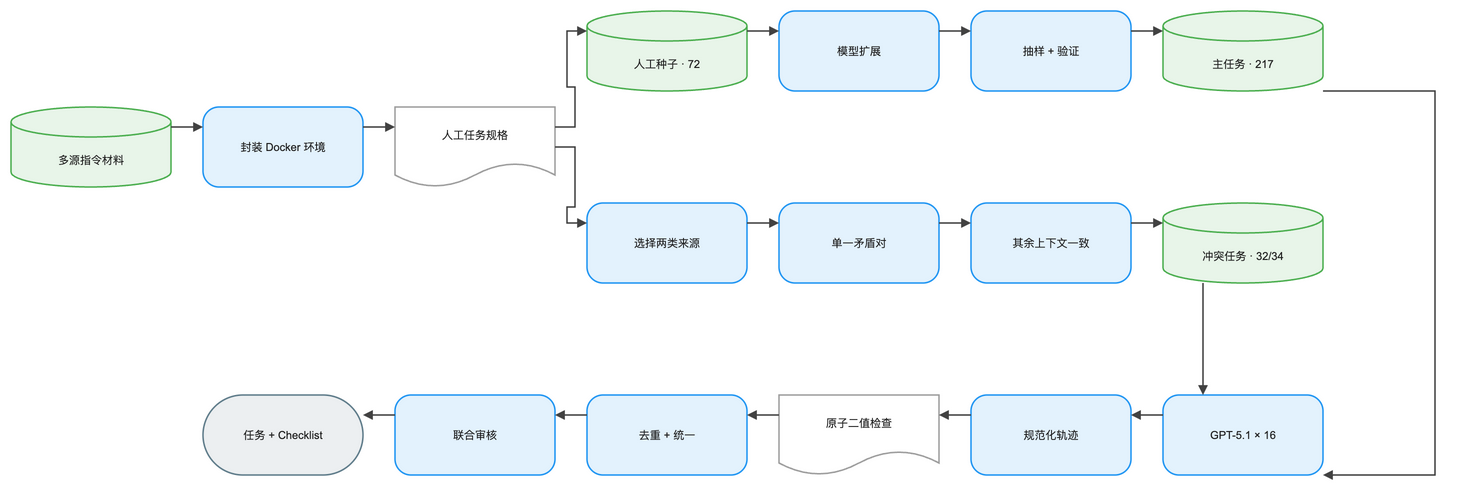

The diagram above was exported from draw.io. Its source (the exported page's mxGraphModel, read from the mxfile embedded in the PNG):
<mxGraphModel dx="1120" dy="720" grid="1" gridSize="8" guides="1" tooltips="1" connect="1" arrows="1" fold="1" page="1" pageScale="1" pageWidth="1376" pageHeight="544" math="1" background="#FFFFFF">
  <root>
    <mxCell id="0" />
    <mxCell id="1" parent="0" />
    <mxCell id="2" value="多源指令材料" style="shape=cylinder3;boundedLbl=1;backgroundOutline=1;size=15;html=1;whiteSpace=wrap;fillColor=#E8F5E9;strokeColor=#4CAF50;strokeWidth=1.5;fontColor=#212121;fontSize=11;fontFamily=Arial, Helvetica, sans-serif;verticalAlign=middle;align=center" vertex="1" parent="1">
      <mxGeometry x="-16" y="96" width="160" height="80" as="geometry" />
    </mxCell>
    <mxCell id="3" value="封装 Docker 环境" style="rounded=1;arcSize=20;html=1;whiteSpace=wrap;fillColor=#E3F2FD;strokeColor=#2196F3;strokeWidth=1.5;fontColor=#212121;fontSize=11;fontFamily=Arial, Helvetica, sans-serif;verticalAlign=middle;align=center" vertex="1" parent="1">
      <mxGeometry x="176" y="96" width="160" height="80" as="geometry" />
    </mxCell>
    <mxCell id="4" value="人工任务规格" style="shape=document;boundedLbl=1;html=1;whiteSpace=wrap;fillColor=#FFFFFF;strokeColor=#9E9E9E;strokeWidth=1.5;fontColor=#212121;fontSize=11;fontFamily=Arial, Helvetica, sans-serif;verticalAlign=middle;align=center" vertex="1" parent="1">
      <mxGeometry x="368" y="96" width="160" height="80" as="geometry" />
    </mxCell>
    <mxCell id="5" value="人工种子 · 72" style="shape=cylinder3;boundedLbl=1;backgroundOutline=1;size=15;html=1;whiteSpace=wrap;fillColor=#E8F5E9;strokeColor=#4CAF50;strokeWidth=1.5;fontColor=#212121;fontSize=11;fontFamily=Arial, Helvetica, sans-serif;verticalAlign=middle;align=center" vertex="1" parent="1">
      <mxGeometry x="560" y="0" width="160" height="80" as="geometry" />
    </mxCell>
    <mxCell id="6" value="模型扩展" style="rounded=1;arcSize=20;html=1;whiteSpace=wrap;fillColor=#E3F2FD;strokeColor=#2196F3;strokeWidth=1.5;fontColor=#212121;fontSize=11;fontFamily=Arial, Helvetica, sans-serif;verticalAlign=middle;align=center" vertex="1" parent="1">
      <mxGeometry x="752" y="0" width="160" height="80" as="geometry" />
    </mxCell>
    <mxCell id="7" value="抽样 + 验证" style="rounded=1;arcSize=20;html=1;whiteSpace=wrap;fillColor=#E3F2FD;strokeColor=#2196F3;strokeWidth=1.5;fontColor=#212121;fontSize=11;fontFamily=Arial, Helvetica, sans-serif;verticalAlign=middle;align=center" vertex="1" parent="1">
      <mxGeometry x="944" y="0" width="160" height="80" as="geometry" />
    </mxCell>
    <mxCell id="8" value="主任务 · 217" style="shape=cylinder3;boundedLbl=1;backgroundOutline=1;size=15;html=1;whiteSpace=wrap;fillColor=#E8F5E9;strokeColor=#4CAF50;strokeWidth=1.5;fontColor=#212121;fontSize=11;fontFamily=Arial, Helvetica, sans-serif;verticalAlign=middle;align=center" vertex="1" parent="1">
      <mxGeometry x="1136" y="0" width="160" height="80" as="geometry" />
    </mxCell>
    <mxCell id="9" value="选择两类来源" style="rounded=1;arcSize=20;html=1;whiteSpace=wrap;fillColor=#E3F2FD;strokeColor=#2196F3;strokeWidth=1.5;fontColor=#212121;fontSize=11;fontFamily=Arial, Helvetica, sans-serif;verticalAlign=middle;align=center" vertex="1" parent="1">
      <mxGeometry x="560" y="192" width="160" height="80" as="geometry" />
    </mxCell>
    <mxCell id="10" value="单一矛盾对" style="rounded=1;arcSize=20;html=1;whiteSpace=wrap;fillColor=#E3F2FD;strokeColor=#2196F3;strokeWidth=1.5;fontColor=#212121;fontSize=11;fontFamily=Arial, Helvetica, sans-serif;verticalAlign=middle;align=center" vertex="1" parent="1">
      <mxGeometry x="752" y="192" width="160" height="80" as="geometry" />
    </mxCell>
    <mxCell id="11" value="其余上下文一致" style="rounded=1;arcSize=20;html=1;whiteSpace=wrap;fillColor=#E3F2FD;strokeColor=#2196F3;strokeWidth=1.5;fontColor=#212121;fontSize=11;fontFamily=Arial, Helvetica, sans-serif;verticalAlign=middle;align=center" vertex="1" parent="1">
      <mxGeometry x="944" y="192" width="160" height="80" as="geometry" />
    </mxCell>
    <mxCell id="12" value="冲突任务 · 32/34" style="shape=cylinder3;boundedLbl=1;backgroundOutline=1;size=15;html=1;whiteSpace=wrap;fillColor=#E8F5E9;strokeColor=#4CAF50;strokeWidth=1.5;fontColor=#212121;fontSize=11;fontFamily=Arial, Helvetica, sans-serif;verticalAlign=middle;align=center" vertex="1" parent="1">
      <mxGeometry x="1136" y="192" width="160" height="80" as="geometry" />
    </mxCell>
    <mxCell id="13" value="GPT-5.1 × 16" style="rounded=1;arcSize=20;html=1;whiteSpace=wrap;fillColor=#E3F2FD;strokeColor=#2196F3;strokeWidth=1.5;fontColor=#212121;fontSize=11;fontFamily=Arial, Helvetica, sans-serif;verticalAlign=middle;align=center" vertex="1" parent="1">
      <mxGeometry x="1136" y="384" width="160" height="80" as="geometry" />
    </mxCell>
    <mxCell id="14" value="规范化轨迹" style="rounded=1;arcSize=20;html=1;whiteSpace=wrap;fillColor=#E3F2FD;strokeColor=#2196F3;strokeWidth=1.5;fontColor=#212121;fontSize=11;fontFamily=Arial, Helvetica, sans-serif;verticalAlign=middle;align=center" vertex="1" parent="1">
      <mxGeometry x="944" y="384" width="160" height="80" as="geometry" />
    </mxCell>
    <mxCell id="15" value="原子二值检查" style="shape=document;boundedLbl=1;html=1;whiteSpace=wrap;fillColor=#FFFFFF;strokeColor=#9E9E9E;strokeWidth=1.5;fontColor=#212121;fontSize=11;fontFamily=Arial, Helvetica, sans-serif;verticalAlign=middle;align=center" vertex="1" parent="1">
      <mxGeometry x="752" y="384" width="160" height="80" as="geometry" />
    </mxCell>
    <mxCell id="16" value="去重 + 统一" style="rounded=1;arcSize=20;html=1;whiteSpace=wrap;fillColor=#E3F2FD;strokeColor=#2196F3;strokeWidth=1.5;fontColor=#212121;fontSize=11;fontFamily=Arial, Helvetica, sans-serif;verticalAlign=middle;align=center" vertex="1" parent="1">
      <mxGeometry x="560" y="384" width="160" height="80" as="geometry" />
    </mxCell>
    <mxCell id="17" value="联合审核" style="rounded=1;arcSize=20;html=1;whiteSpace=wrap;fillColor=#E3F2FD;strokeColor=#2196F3;strokeWidth=1.5;fontColor=#212121;fontSize=11;fontFamily=Arial, Helvetica, sans-serif;verticalAlign=middle;align=center" vertex="1" parent="1">
      <mxGeometry x="368" y="384" width="160" height="80" as="geometry" />
    </mxCell>
    <mxCell id="18" value="任务 + Checklist" style="rounded=1;arcSize=50;html=1;whiteSpace=wrap;fillColor=#ECEFF1;strokeColor=#607D8B;strokeWidth=1.5;fontColor=#212121;fontSize=11;fontFamily=Arial, Helvetica, sans-serif;verticalAlign=middle;align=center" vertex="1" parent="1">
      <mxGeometry x="176" y="384" width="160" height="80" as="geometry" />
    </mxCell>
    <mxCell id="19" value="" style="edgeStyle=orthogonalEdgeStyle;rounded=0;orthogonalLoop=1;jettySize=auto;html=1;strokeColor=#424242;strokeWidth=1.5;endArrow=block;endFill=1;exitX=1;exitY=0.25;exitDx=0;exitDy=0;entryX=0;entryY=0.25;entryDx=0;entryDy=0;jumpStyle=arc;jumpSize=8" edge="1" parent="1" source="2" target="3">
      <mxGeometry relative="1" as="geometry" />
    </mxCell>
    <mxCell id="20" value="" style="edgeStyle=orthogonalEdgeStyle;rounded=0;orthogonalLoop=1;jettySize=auto;html=1;strokeColor=#424242;strokeWidth=1.5;endArrow=block;endFill=1;exitX=1;exitY=0.25;exitDx=0;exitDy=0;entryX=0;entryY=0.25;entryDx=0;entryDy=0;jumpStyle=arc;jumpSize=8" edge="1" parent="1" source="3" target="4">
      <mxGeometry relative="1" as="geometry" />
    </mxCell>
    <mxCell id="21" value="" style="edgeStyle=orthogonalEdgeStyle;rounded=0;orthogonalLoop=1;jettySize=auto;html=1;strokeColor=#424242;strokeWidth=1.5;endArrow=block;endFill=1;exitX=1;exitY=0.25;exitDx=0;exitDy=0;entryX=0;entryY=0.25;entryDx=0;entryDy=0;jumpStyle=arc;jumpSize=8" edge="1" parent="1" source="4" target="5">
      <mxGeometry relative="1" as="geometry" />
    </mxCell>
    <mxCell id="22" value="" style="edgeStyle=orthogonalEdgeStyle;rounded=0;orthogonalLoop=1;jettySize=auto;html=1;strokeColor=#424242;strokeWidth=1.5;endArrow=block;endFill=1;exitX=1;exitY=0.25;exitDx=0;exitDy=0;entryX=0;entryY=0.25;entryDx=0;entryDy=0;jumpStyle=arc;jumpSize=8" edge="1" parent="1" source="5" target="6">
      <mxGeometry relative="1" as="geometry" />
    </mxCell>
    <mxCell id="23" value="" style="edgeStyle=orthogonalEdgeStyle;rounded=0;orthogonalLoop=1;jettySize=auto;html=1;strokeColor=#424242;strokeWidth=1.5;endArrow=block;endFill=1;exitX=1;exitY=0.25;exitDx=0;exitDy=0;entryX=0;entryY=0.25;entryDx=0;entryDy=0;jumpStyle=arc;jumpSize=8" edge="1" parent="1" source="6" target="7">
      <mxGeometry relative="1" as="geometry" />
    </mxCell>
    <mxCell id="24" value="" style="edgeStyle=orthogonalEdgeStyle;rounded=0;orthogonalLoop=1;jettySize=auto;html=1;strokeColor=#424242;strokeWidth=1.5;endArrow=block;endFill=1;exitX=1;exitY=0.25;exitDx=0;exitDy=0;entryX=0;entryY=0.25;entryDx=0;entryDy=0;jumpStyle=arc;jumpSize=8" edge="1" parent="1" source="7" target="8">
      <mxGeometry relative="1" as="geometry" />
    </mxCell>
    <mxCell id="25" value="" style="edgeStyle=orthogonalEdgeStyle;rounded=0;orthogonalLoop=1;jettySize=auto;html=1;strokeColor=#424242;strokeWidth=1.5;endArrow=block;endFill=1;exitX=1;exitY=0.5;exitDx=0;exitDy=0;entryX=0;entryY=0.25;entryDx=0;entryDy=0;jumpStyle=arc;jumpSize=8" edge="1" parent="1" source="4" target="9">
      <mxGeometry relative="1" as="geometry" />
    </mxCell>
    <mxCell id="26" value="" style="edgeStyle=orthogonalEdgeStyle;rounded=0;orthogonalLoop=1;jettySize=auto;html=1;strokeColor=#424242;strokeWidth=1.5;endArrow=block;endFill=1;exitX=1;exitY=0.25;exitDx=0;exitDy=0;entryX=0;entryY=0.25;entryDx=0;entryDy=0;jumpStyle=arc;jumpSize=8" edge="1" parent="1" source="9" target="10">
      <mxGeometry relative="1" as="geometry" />
    </mxCell>
    <mxCell id="27" value="" style="edgeStyle=orthogonalEdgeStyle;rounded=0;orthogonalLoop=1;jettySize=auto;html=1;strokeColor=#424242;strokeWidth=1.5;endArrow=block;endFill=1;exitX=1;exitY=0.25;exitDx=0;exitDy=0;entryX=0;entryY=0.25;entryDx=0;entryDy=0;jumpStyle=arc;jumpSize=8" edge="1" parent="1" source="10" target="11">
      <mxGeometry relative="1" as="geometry" />
    </mxCell>
    <mxCell id="28" value="" style="edgeStyle=orthogonalEdgeStyle;rounded=0;orthogonalLoop=1;jettySize=auto;html=1;strokeColor=#424242;strokeWidth=1.5;endArrow=block;endFill=1;exitX=1;exitY=0.25;exitDx=0;exitDy=0;entryX=0;entryY=0.25;entryDx=0;entryDy=0;jumpStyle=arc;jumpSize=8" edge="1" parent="1" source="11" target="12">
      <mxGeometry relative="1" as="geometry" />
    </mxCell>
    <mxCell id="29" value="" style="edgeStyle=orthogonalEdgeStyle;rounded=0;orthogonalLoop=1;jettySize=auto;html=1;strokeColor=#424242;strokeWidth=1.5;endArrow=block;endFill=1;jumpStyle=arc;jumpSize=8" edge="1" parent="1" source="8" target="13">
      <mxGeometry relative="1" as="geometry">
        <Array as="points">
          <mxPoint x="1408" y="80" />
          <mxPoint x="1408" y="464" />
        </Array>
      </mxGeometry>
    </mxCell>
    <mxCell id="30" value="" style="edgeStyle=orthogonalEdgeStyle;rounded=0;orthogonalLoop=1;jettySize=auto;html=1;strokeColor=#424242;strokeWidth=1.5;endArrow=block;endFill=1;exitX=0.25;exitY=1;exitDx=0;exitDy=0;entryX=0.25;entryY=0;entryDx=0;entryDy=0;jumpStyle=arc;jumpSize=8" edge="1" parent="1" source="12" target="13">
      <mxGeometry relative="1" as="geometry" />
    </mxCell>
    <mxCell id="31" value="" style="edgeStyle=orthogonalEdgeStyle;rounded=0;orthogonalLoop=1;jettySize=auto;html=1;strokeColor=#424242;strokeWidth=1.5;endArrow=block;endFill=1;exitX=0;exitY=0.25;exitDx=0;exitDy=0;entryX=1;entryY=0.25;entryDx=0;entryDy=0;jumpStyle=arc;jumpSize=8" edge="1" parent="1" source="13" target="14">
      <mxGeometry relative="1" as="geometry" />
    </mxCell>
    <mxCell id="32" value="" style="edgeStyle=orthogonalEdgeStyle;rounded=0;orthogonalLoop=1;jettySize=auto;html=1;strokeColor=#424242;strokeWidth=1.5;endArrow=block;endFill=1;exitX=0;exitY=0.25;exitDx=0;exitDy=0;entryX=1;entryY=0.25;entryDx=0;entryDy=0;jumpStyle=arc;jumpSize=8" edge="1" parent="1" source="14" target="15">
      <mxGeometry relative="1" as="geometry" />
    </mxCell>
    <mxCell id="33" value="" style="edgeStyle=orthogonalEdgeStyle;rounded=0;orthogonalLoop=1;jettySize=auto;html=1;strokeColor=#424242;strokeWidth=1.5;endArrow=block;endFill=1;exitX=0;exitY=0.25;exitDx=0;exitDy=0;entryX=1;entryY=0.25;entryDx=0;entryDy=0;jumpStyle=arc;jumpSize=8" edge="1" parent="1" source="15" target="16">
      <mxGeometry relative="1" as="geometry" />
    </mxCell>
    <mxCell id="34" value="" style="edgeStyle=orthogonalEdgeStyle;rounded=0;orthogonalLoop=1;jettySize=auto;html=1;strokeColor=#424242;strokeWidth=1.5;endArrow=block;endFill=1;exitX=0;exitY=0.25;exitDx=0;exitDy=0;entryX=1;entryY=0.25;entryDx=0;entryDy=0;jumpStyle=arc;jumpSize=8" edge="1" parent="1" source="16" target="17">
      <mxGeometry relative="1" as="geometry" />
    </mxCell>
    <mxCell id="35" value="" style="edgeStyle=orthogonalEdgeStyle;rounded=0;orthogonalLoop=1;jettySize=auto;html=1;strokeColor=#424242;strokeWidth=1.5;endArrow=block;endFill=1;exitX=0;exitY=0.25;exitDx=0;exitDy=0;entryX=1;entryY=0.25;entryDx=0;entryDy=0;jumpStyle=arc;jumpSize=8" edge="1" parent="1" source="17" target="18">
      <mxGeometry relative="1" as="geometry" />
    </mxCell>
  </root>
</mxGraphModel>